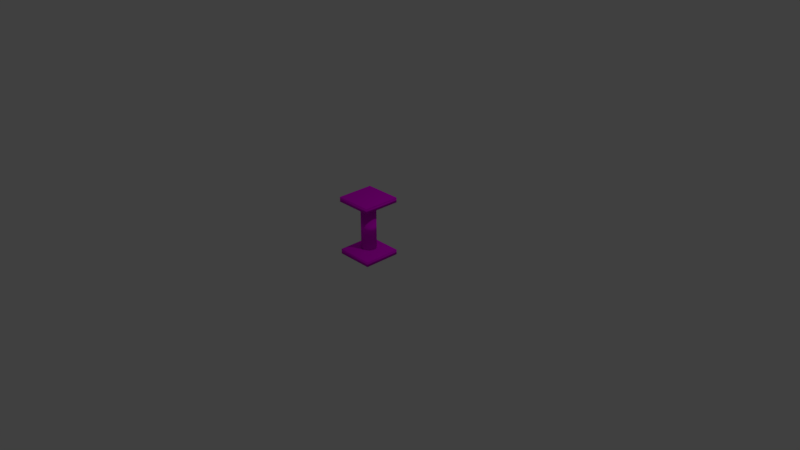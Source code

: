 # Source: pillar_1_m.blend  (saved by Blender 2.78.0; exported with 4.5.12 LTS)
import bpy
from mathutils import Matrix  # noqa: F401  (used for matrix-valued properties, if any)

bpy.ops.wm.read_factory_settings(use_empty=True)
scene = bpy.context.scene
scene.name = 'Scene'

# ---- collections
col_collection_1 = bpy.data.collections.new('Collection 1'); scene.collection.children.link(col_collection_1)

# ---- images (referenced by path relative to the original .blend; pixels are not part of the script)
import os
ASSET_DIR = os.environ.get("B2B_ASSET_DIR", "")  # directory of the original .blend (textures are referenced by path, not embedded)
HERE = os.path.dirname(os.path.abspath(__file__))  # packed textures are extracted next to this script under _unpacked/

def load_image(name, relpath, width, height, colorspace="sRGB"):
    """Load a texture the original file referenced (path relative to the .blend, or extracted next to this script)."""
    p = next((c for c in (os.path.join(HERE, relpath), os.path.join(ASSET_DIR, relpath)) if relpath and os.path.exists(c)), "")
    if p:
        img = bpy.data.images.load(p, check_existing=True)
        img.name = name
    else:  # same state as the original file: an image datablock whose file is absent (Cycles renders it pink)
        img = bpy.data.images.new(name, width, height)
        img.source = "FILE"
        img.filepath = "//" + (relpath or name)
    img.colorspace_settings.name = colorspace
    return img
img_stone_bright_tex_jpg = load_image('stone_bright_tex.jpg', 'stone_bright_tex.jpg', 1024, 1024, 'sRGB')

# ---- materials (node trees are filled in below, after node groups)
mat_material = bpy.data.materials.new('Material')
mat_material.alpha_threshold = 0.0
mat_material.roughness = 0.5
mat_material.line_color = (0.0, 0.0, 0.0, 1.0)

# ---- material node trees
mat_material.use_nodes = True; mat_material.node_tree.nodes.clear()
_N = mat_material.node_tree.nodes; _L = mat_material.node_tree.links
n0 = _N.new('ShaderNodeOutputMaterial'); n0.name = 'Material Output'; n0.location = (740, 301)
n1 = _N.new('ShaderNodeBsdfDiffuse'); n1.name = 'Diffuse BSDF'; n1.location = (524, 292)
n2 = _N.new('ShaderNodeTexImage'); n2.name = 'Image Texture'; n2.location = (304, 292)
n2.width = 140
n2.image = img_stone_bright_tex_jpg
n3 = _N.new('ShaderNodeTexCoord'); n3.name = 'Texture Coordinate'; n3.location = (-316, 240)
n4 = _N.new('ShaderNodeMapping'); n4.name = 'Mapping'; n4.location = (-103, 276)
n4.inputs[2].default_value = (0.4119, 0.0, 0.0)
n4.inputs[3].default_value = (3.0, 3.0, 1.0)
_L.new(n1.outputs[0], n0.inputs[0])
_L.new(n2.outputs[0], n1.inputs[0])
_L.new(n3.outputs[2], n4.inputs[0])
_L.new(n4.outputs[0], n2.inputs[0])
n0.is_active_output = True

# ---- world
world_world = bpy.data.worlds.new('World'); scene.world = world_world
world_world.color = (0.05088, 0.05088, 0.05088)
world_world.use_sun_shadow = False
world_world.sun_shadow_jitter_overblur = 0.0
world_world.cycles.sampling_method = 'MANUAL'

# ---- cameras
cam_camera = bpy.data.cameras.new('Camera')
cam_camera.clip_end = 100.0
cam_camera.lens = 35.0
cam_camera.sensor_width = 32.0
cam_camera.sensor_height = 18.0
cam_camera.ortho_scale = 7.314
cam_camera.dof.focus_distance = 0.0

# ---- lights
light_lamp = bpy.data.lights.new('Lamp', 'POINT')
light_lamp.transmission_factor = 0.0
light_lamp.cutoff_distance = 30.0
light_lamp.energy = 100.0
light_lamp.shadow_buffer_clip_start = 1.001
light_lamp.shadow_soft_size = 0.1
light_lamp.shadow_maximum_resolution = 0.006
light_lamp.use_absolute_resolution = True

# ---- meshes
me_cube = bpy.data.meshes.new('Cube')
me_cube.from_pydata([(1.0, -1.0, 24.0), (1.0, 1.0, 24.0), (-1.0, 1.0, 24.0), (-1.0, -1.0, 24.0), (0.4, -0.4, 21.0), (0.4, 0.4, 21.0), (-0.4, 0.4, 21.0), (-0.4, -0.4, 21.0), (1.0, -1.0, 22.0), (1.0, 1.0, 22.0), (-1.0, -1.0, 22.0), (-1.0, 1.0, 22.0), (0.0, 0.4, 2.0), (0.0, 0.4, 22.0), (0.07804, 0.3923, 2.0), (0.07804, 0.3923, 22.0), (0.1531, 0.3696, 2.0), (0.1531, 0.3696, 22.0), (0.2222, 0.3326, 2.0), (0.2222, 0.3326, 22.0), (0.2828, 0.2828, 2.0), (0.2828, 0.2828, 22.0), (0.3326, 0.2222, 2.0), (0.3326, 0.2222, 22.0), (0.3696, 0.1531, 2.0), (0.3696, 0.1531, 22.0), (0.3923, 0.07804, 2.0), (0.3923, 0.07804, 22.0), (0.4, 3.02e-08, 2.0), (0.4, 3.02e-08, 22.0), (0.3923, -0.07804, 2.0), (0.3923, -0.07804, 22.0), (0.3696, -0.1531, 2.0), (0.3696, -0.1531, 22.0), (0.3326, -0.2222, 2.0), (0.3326, -0.2222, 22.0), (0.2828, -0.2828, 2.0), (0.2828, -0.2828, 22.0), (0.2222, -0.3326, 2.0), (0.2222, -0.3326, 22.0), (0.1531, -0.3696, 2.0), (0.1531, -0.3696, 22.0), (0.07804, -0.3923, 2.0), (0.07804, -0.3923, 22.0), (-1.303e-07, -0.4, 2.0), (-1.303e-07, -0.4, 22.0), (-0.07804, -0.3923, 2.0), (-0.07804, -0.3923, 22.0), (-0.1531, -0.3696, 2.0), (-0.1531, -0.3696, 22.0), (-0.2222, -0.3326, 2.0), (-0.2222, -0.3326, 22.0), (-0.2828, -0.2828, 2.0), (-0.2828, -0.2828, 22.0), (-0.3326, -0.2222, 2.0), (-0.3326, -0.2222, 22.0), (-0.3696, -0.1531, 2.0), (-0.3696, -0.1531, 22.0), (-0.3923, -0.07804, 2.0), (-0.3923, -0.07804, 22.0), (-0.4, 3.862e-07, 2.0), (-0.4, 3.862e-07, 22.0), (-0.3923, 0.07804, 2.0), (-0.3923, 0.07804, 22.0), (-0.3696, 0.1531, 2.0), (-0.3696, 0.1531, 22.0), (-0.3326, 0.2222, 2.0), (-0.3326, 0.2222, 22.0), (-0.2828, 0.2828, 2.0), (-0.2828, 0.2828, 22.0), (-0.2222, 0.3326, 2.0), (-0.2222, 0.3326, 22.0), (-0.1531, 0.3696, 2.0), (-0.1531, 0.3696, 22.0), (-0.07804, 0.3923, 2.0), (-0.07804, 0.3923, 22.0), (1.0, 1.0, 0.0), (1.0, -1.0, 0.0), (-1.0, -1.0, 0.0), (-1.0, 1.0, 0.0), (0.4, 0.4, 3.0), (0.4, -0.4, 3.0), (-0.4, -0.4, 3.0), (-0.4, 0.4, 3.0), (1.0, 1.0, 2.0), (1.0, -1.0, 2.0), (-1.0, 1.0, 2.0), (-1.0, -1.0, 2.0)], [], [(0, 1, 2, 3), (4, 7, 6, 5), (0, 8, 9, 1), (1, 9, 11, 2), (2, 11, 10, 3), (8, 0, 3, 10), (4, 5, 9, 8), (7, 4, 8, 10), (5, 6, 11, 9), (6, 7, 10, 11), (12, 13, 15, 14), (14, 15, 17, 16), (16, 17, 19, 18), (18, 19, 21, 20), (20, 21, 23, 22), (22, 23, 25, 24), (24, 25, 27, 26), (26, 27, 29, 28), (28, 29, 31, 30), (30, 31, 33, 32), (32, 33, 35, 34), (34, 35, 37, 36), (36, 37, 39, 38), (38, 39, 41, 40), (40, 41, 43, 42), (42, 43, 45, 44), (44, 45, 47, 46), (46, 47, 49, 48), (48, 49, 51, 50), (50, 51, 53, 52), (52, 53, 55, 54), (54, 55, 57, 56), (56, 57, 59, 58), (58, 59, 61, 60), (60, 61, 63, 62), (62, 63, 65, 64), (64, 65, 67, 66), (66, 67, 69, 68), (68, 69, 71, 70), (70, 71, 73, 72), (15, 13, 75, 73, 71, 69, 67, 65, 63, 61, 59, 57, 55, 53, 51, 49, 47, 45, 43, 41, 39, 37, 35, 33, 31, 29, 27, 25, 23, 21, 19, 17), (72, 73, 75, 74), (74, 75, 13, 12), (12, 14, 16, 18, 20, 22, 24, 26, 28, 30, 32, 34, 36, 38, 40, 42, 44, 46, 48, 50, 52, 54, 56, 58, 60, 62, 64, 66, 68, 70, 72, 74), (76, 77, 78, 79), (80, 83, 82, 81), (76, 84, 85, 77), (77, 85, 87, 78), (78, 87, 86, 79), (84, 76, 79, 86), (80, 81, 85, 84), (83, 80, 84, 86), (81, 82, 87, 85), (82, 83, 86, 87)])
me_cube.polygons.foreach_set('use_smooth', [True] * 54)
_uv = me_cube.uv_layers.new(name='UVMap')
_uv.uv.foreach_set('vector', [0.9067, 0.4063, 0.6972, 0.4063, 0.6972, 0.3066, 0.9067, 0.3066, 0.913, 0.08425, 0.913, 0.04437, 0.9969, 0.04437, 0.9969, 0.08425, 0.2654, 0.3036, 0.2654, 0.2039, 0.475, 0.2039, 0.475, 0.3036, 0.4813, 0.151, 0.4813, 0.05135, 0.6909, 0.05135, 0.6909, 0.151, 0.2654, 0.151, 0.2654, 0.05135, 0.475, 0.05135, 0.475, 0.151, 0.4813, 0.4063, 0.4813, 0.3066, 0.6909, 0.3066, 0.6909, 0.4063, 0.3283, 0.154, 0.4121, 0.154, 0.475, 0.2039, 0.2654, 0.2039, 0.628, 0.4561, 0.5442, 0.4561, 0.4813, 0.4063, 0.6909, 0.4063, 0.5442, 0.001496, 0.628, 0.001496, 0.6909, 0.05135, 0.4813, 0.05135, 0.3283, 0.001496, 0.4121, 0.001496, 0.475, 0.05135, 0.2654, 0.05135, 0.2295, 0.9985, 0.2295, 0.001496, 0.2377, 0.001496, 0.2377, 0.9985, 0.2377, 0.9985, 0.2377, 0.001496, 0.2455, 0.001496, 0.2455, 0.9985, 0.2455, 0.9985, 0.2455, 0.001496, 0.2528, 0.001496, 0.2528, 0.9985, 0.2528, 0.9985, 0.2528, 0.001496, 0.2591, 0.001496, 0.2591, 0.9985, 0.06242, 0.001496, 0.06242, 0.9985, 0.05607, 0.9985, 0.05607, 0.001496, 0.05607, 0.001496, 0.05607, 0.9985, 0.04882, 0.9985, 0.04882, 0.001496, 0.04882, 0.001496, 0.04882, 0.9985, 0.04096, 0.9985, 0.04096, 0.001496, 0.04096, 0.001496, 0.04096, 0.9985, 0.03278, 0.9985, 0.03278, 0.001496, 0.03278, 0.001496, 0.03278, 0.9985, 0.02461, 0.9985, 0.02461, 0.001496, 0.02461, 0.001496, 0.02461, 0.9985, 0.01674, 0.9985, 0.01674, 0.001496, 0.01674, 0.001496, 0.01674, 0.9985, 0.009496, 0.9985, 0.009496, 0.001496, 0.009496, 0.001496, 0.009496, 0.9985, 0.003144, 0.9985, 0.003144, 0.001496, 0.1343, 0.9985, 0.1343, 0.001496, 0.1406, 0.001496, 0.1406, 0.9985, 0.1406, 0.9985, 0.1406, 0.001496, 0.1479, 0.001496, 0.1479, 0.9985, 0.1479, 0.9985, 0.1479, 0.001496, 0.1557, 0.001496, 0.1557, 0.9985, 0.1557, 0.9985, 0.1557, 0.001496, 0.1639, 0.001496, 0.1639, 0.9985, 0.1639, 0.9985, 0.1639, 0.001496, 0.1721, 0.001496, 0.1721, 0.9985, 0.1721, 0.9985, 0.1721, 0.001496, 0.18, 0.001496, 0.18, 0.9985, 0.18, 0.9985, 0.18, 0.001496, 0.1872, 0.001496, 0.1872, 0.9985, 0.1872, 0.9985, 0.1872, 0.001496, 0.1936, 0.001496, 0.1936, 0.9985, 0.128, 0.001496, 0.128, 0.9985, 0.1216, 0.9985, 0.1216, 0.001496, 0.1216, 0.001496, 0.1216, 0.9985, 0.1144, 0.9985, 0.1144, 0.001496, 0.1144, 0.001496, 0.1144, 0.9985, 0.1065, 0.9985, 0.1065, 0.001496, 0.1065, 0.001496, 0.1065, 0.9985, 0.09835, 0.9985, 0.09835, 0.001496, 0.09835, 0.001496, 0.09835, 0.9985, 0.09017, 0.9985, 0.09017, 0.001496, 0.09017, 0.001496, 0.09017, 0.9985, 0.08231, 0.9985, 0.08231, 0.001496, 0.08231, 0.001496, 0.08231, 0.9985, 0.07506, 0.9985, 0.07506, 0.001496, 0.07506, 0.001496, 0.07506, 0.9985, 0.06871, 0.9985, 0.06871, 0.001496, 0.1998, 0.9985, 0.1998, 0.001496, 0.2062, 0.001496, 0.2062, 0.9985, 0.2062, 0.9985, 0.2062, 0.001496, 0.2134, 0.001496, 0.2134, 0.9985, 0.9178, 0.1165, 0.9146, 0.1129, 0.913, 0.109, 0.913, 0.1051, 0.9146, 0.1013, 0.9178, 0.09768, 0.9223, 0.09443, 0.9281, 0.09167, 0.935, 0.0895, 0.9426, 0.088, 0.9506, 0.08724, 0.9588, 0.08724, 0.9669, 0.088, 0.9745, 0.0895, 0.9813, 0.09167, 0.9871, 0.09443, 0.9917, 0.09768, 0.9948, 0.1013, 0.9965, 0.1051, 0.9965, 0.109, 0.9948, 0.1129, 0.9917, 0.1165, 0.9871, 0.1197, 0.9813, 0.1225, 0.9745, 0.1247, 0.9669, 0.1262, 0.9588, 0.1269, 0.9506, 0.1269, 0.9426, 0.1262, 0.935, 0.1247, 0.9281, 0.1225, 0.9223, 0.1197, 0.2134, 0.9985, 0.2134, 0.001496, 0.2213, 0.001496, 0.2213, 0.9985, 0.2213, 0.9985, 0.2213, 0.001496, 0.2295, 0.001496, 0.2295, 0.9985, 0.913, 0.1517, 0.913, 0.1478, 0.9146, 0.144, 0.9178, 0.1404, 0.9223, 0.1371, 0.9281, 0.1343, 0.935, 0.1322, 0.9426, 0.1307, 0.9506, 0.1299, 0.9588, 0.1299, 0.9669, 0.1307, 0.9745, 0.1322, 0.9813, 0.1343, 0.9871, 0.1371, 0.9917, 0.1404, 0.9948, 0.144, 0.9965, 0.1478, 0.9965, 0.1517, 0.9948, 0.1556, 0.9917, 0.1592, 0.9871, 0.1624, 0.9813, 0.1652, 0.9745, 0.1673, 0.9669, 0.1688, 0.9588, 0.1696, 0.9506, 0.1696, 0.9426, 0.1688, 0.935, 0.1673, 0.9281, 0.1652, 0.9223, 0.1624, 0.9178, 0.1592, 0.9146, 0.1556, 0.6972, 0.4093, 0.9067, 0.4093, 0.9067, 0.509, 0.6972, 0.509, 0.913, 0.04138, 0.913, 0.001496, 0.9969, 0.001496, 0.9969, 0.04138, 0.6909, 0.154, 0.6909, 0.2537, 0.4813, 0.2537, 0.4813, 0.154, 0.475, 0.3066, 0.475, 0.4063, 0.2654, 0.4063, 0.2654, 0.3066, 0.9067, 0.001496, 0.9067, 0.1012, 0.6972, 0.1012, 0.6972, 0.001496, 0.9067, 0.2039, 0.9067, 0.3036, 0.6972, 0.3036, 0.6972, 0.2039, 0.628, 0.3036, 0.5442, 0.3036, 0.4813, 0.2537, 0.6909, 0.2537, 0.76, 0.154, 0.8439, 0.154, 0.9067, 0.2039, 0.6972, 0.2039, 0.4121, 0.4561, 0.3283, 0.4561, 0.2654, 0.4063, 0.475, 0.4063, 0.8439, 0.151, 0.76, 0.151, 0.6972, 0.1012, 0.9067, 0.1012])
me_cube.materials.append(mat_material)
me_cube.use_remesh_preserve_volume = False
me_cube.use_remesh_preserve_attributes = False
me_cube.use_mirror_vertex_groups = False
me_cube.update()

# ---- objects
ob_cube = bpy.data.objects.new('Cube', me_cube)
ob_lamp = bpy.data.objects.new('Lamp', light_lamp)
ob_camera = bpy.data.objects.new('Camera', cam_camera)

# ---- transforms, parenting, visibility, modifiers, constraints
ob_cube.location = (0.0, 0.0, 0.0)
ob_cube.scale = (0.25, 0.25, 0.03333)
ob_cube.lock_rotations_4d = False
ob_cube.empty_display_type = 'ARROWS'
ob_cube.lineart.crease_threshold = 0.0
ob_lamp.location = (4.076, 1.005, 5.904)
ob_lamp.rotation_euler = (0.6503, 0.05522, 1.866)
ob_lamp.lock_rotations_4d = False
ob_lamp.empty_display_type = 'ARROWS'
ob_lamp.color = (0.0, 0.0, 0.0, 0.0)
ob_lamp.lineart.crease_threshold = 0.0
ob_camera.location = (7.481, -6.508, 5.344)
ob_camera.rotation_euler = (1.109, 0.0, 0.8149)
ob_camera.lock_rotations_4d = False
ob_camera.empty_display_type = 'ARROWS'
ob_camera.color = (0.0, 0.0, 0.0, 0.0)
ob_camera.display_type = 'WIRE'
ob_camera.lineart.crease_threshold = 0.0

# ---- collection membership
col_collection_1.objects.link(ob_cube)
col_collection_1.objects.link(ob_lamp)
col_collection_1.objects.link(ob_camera)

# ---- scene / render settings (as saved in the file)
scene.camera = ob_camera
scene.frame_start = 1; scene.frame_end = 250; scene.frame_set(1)
scene.render.engine = 'CYCLES'
scene.render.resolution_percentage = 50
scene.render.dither_intensity = 0.0
scene.cycles.use_denoising = False
scene.cycles.samples = 128
scene.cycles.sampling_pattern = 'TABULATED_SOBOL'
scene.cycles.light_sampling_threshold = 0.0
scene.cycles.use_adaptive_sampling = False
scene.cycles.use_light_tree = False
scene.cycles.blur_glossy = 0.0
scene.cycles.sample_clamp_indirect = 0.0
scene.view_settings.view_transform = 'Standard'
bpy.context.view_layer.update()
